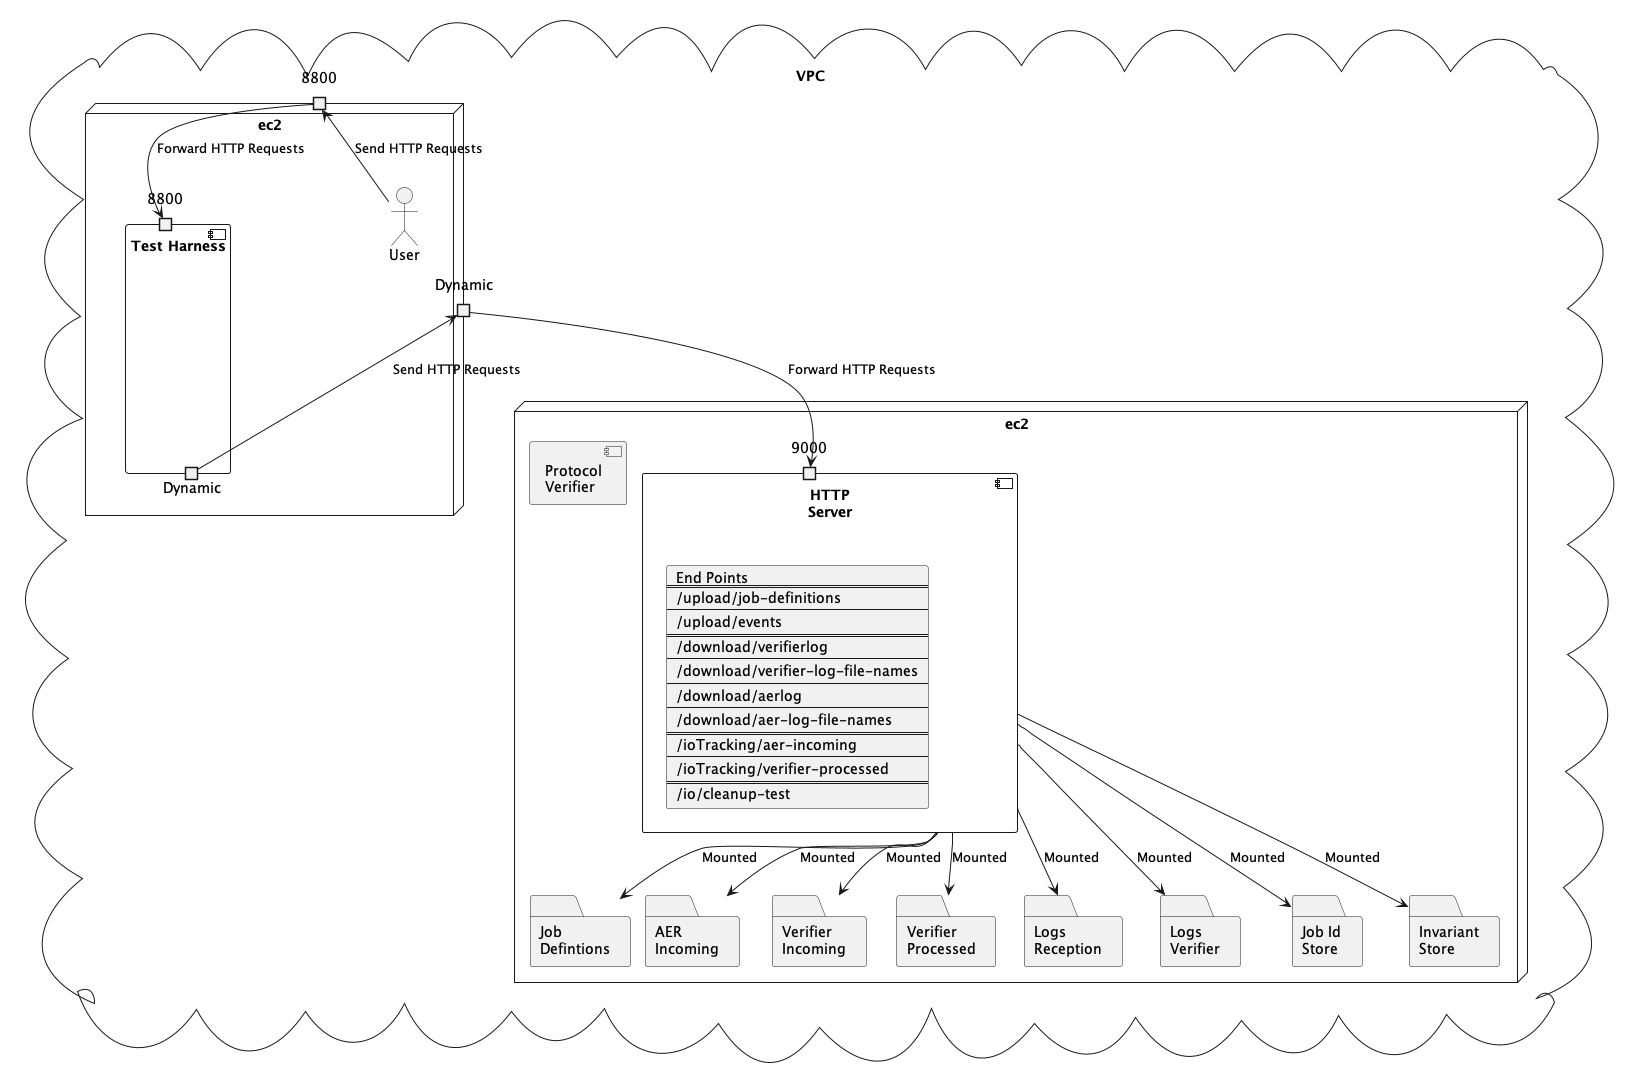

The diagram above was rendered by PlantUML. Its source (embedded in the PNG):
@startuml deployment
cloud VPC {
    node "ec2" as EC2PV {
        folder "Job\nDefintions" as JDEF
        folder "AER\nIncoming" as AER_INC
        folder "Verifier\nIncoming" as VER_INC
        folder "Verifier\nProcessed" as VER_PROC
        folder "Logs\nReception" as LOG_F_AER
        folder "Logs\nVerifier" as LOG_F_VER
        folder "Job Id\nStore" as ID_STORE
        folder "Invariant\nStore" as INV_STORE
        component "Protocol\nVerifier" as PV
        component "HTTP\nServer" as HTTP {
            portin "9000" as HTTP_9000
            card HTTP_ENDPOINTS [
                End Points
                ====
                /upload/job-definitions
                ----
                /upload/events
                ====
                /download/verifierlog
                ----
                /download/verifier-log-file-names
                ----
                /download/aerlog
                ----
                /download/aer-log-file-names
                ====
                /ioTracking/aer-incoming
                ----
                /ioTracking/verifier-processed
                ====
                /io/cleanup-test
            ]
        }
    }
    node "ec2" as EC2Harness {
        actor User
        port "8800" as ec2_8800
        portout "Dynamic" as ec2_Dynamic
        component "Test Harness" as TH {
            portin "8800" as TH_8800
            portout "Dynamic" as TH_Dynamic
        }
    }
}
ec2_8800 --> TH_8800 : Forward HTTP Requests
User --> ec2_8800 : Send HTTP Requests
TH_Dynamic --> ec2_Dynamic : Send HTTP Requests
ec2_Dynamic --> HTTP_9000 : Forward HTTP Requests
HTTP --> JDEF : Mounted
HTTP --> AER_INC : Mounted
HTTP --> VER_INC : Mounted
HTTP --> VER_PROC : Mounted
HTTP --> LOG_F_AER : Mounted
HTTP --> LOG_F_VER : Mounted
HTTP --> ID_STORE : Mounted
HTTP --> INV_STORE : Mounted
@enduml